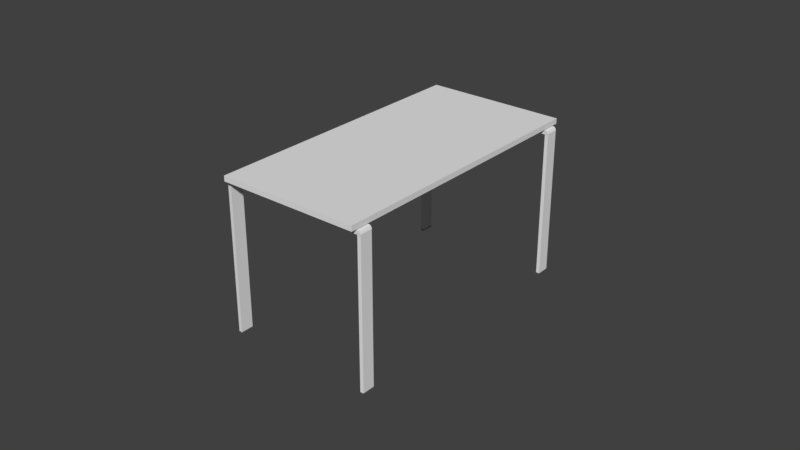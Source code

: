 # Source: table_rectangular_high_visual.blend  (saved by Blender 2.79.0; exported with 4.5.12 LTS)
import bpy
from mathutils import Matrix  # noqa: F401  (used for matrix-valued properties, if any)

bpy.ops.wm.read_factory_settings(use_empty=True)
scene = bpy.context.scene
scene.name = 'Scene'

# ---- collections
col_collection_1 = bpy.data.collections.new('Collection 1'); scene.collection.children.link(col_collection_1)

# ---- materials (node trees are filled in below, after node groups)
mat_material_007 = bpy.data.materials.new('Material.007')
mat_material_007.alpha_threshold = 0.0
mat_material_007.use_transparent_shadow = False
mat_material_007.diffuse_color = (0.8148, 0.8148, 0.8148, 1.0)
mat_material_007.specular_color = (0.8148, 0.8148, 0.8148)
mat_material_007.roughness = 0.5
mat_material_006 = bpy.data.materials.new('Material.006')
mat_material_006.alpha_threshold = 0.0
mat_material_006.use_transparent_shadow = False
mat_material_006.diffuse_color = (0.1195, 0.1195, 0.1195, 1.0)
mat_material_006.roughness = 0.5
mat_material_008 = bpy.data.materials.new('Material.008')
mat_material_008.alpha_threshold = 0.0
mat_material_008.use_transparent_shadow = False
mat_material_008.diffuse_color = (0.8148, 0.8148, 0.8148, 1.0)
mat_material_008.specular_color = (0.8148, 0.8148, 0.8148)
mat_material_008.roughness = 0.5

# ---- material node trees

# ---- world
world_world = bpy.data.worlds.new('World'); scene.world = world_world
world_world.color = (0.05088, 0.05088, 0.05088)
world_world.use_sun_shadow = False
world_world.sun_shadow_jitter_overblur = 0.0
world_world.cycles.sampling_method = 'MANUAL'

# ---- meshes
me_circle_000 = bpy.data.meshes.new('Circle.000')
me_circle_000.from_pydata([(-43.79, 43.87, 14.56), (-39.55, 39.62, 14.56), (-39.56, 39.62, 12.51), (-43.8, 43.87, 12.51), (-66.47, 21.22, 14.56), (-62.24, 16.97, 14.56), (-62.29, 17.01, 12.5), (-66.44, 21.17, 12.5), (-67.14, 20.56, 14.39), (-62.9, 16.31, 14.39), (-63.43, 15.94, -59.47), (-67.5, 20.03, 12.5), (-67.41, 20.28, 13.67), (-63.18, 16.03, 13.67), (-67.5, 20.03, -59.47), (-66.44, 21.17, -59.47), (-67.59, 20.11, 12.98), (-63.35, 15.86, 12.98), (-63.43, 15.94, 12.5), (-62.29, 17.01, -59.47), (-39.56, 39.63, 14.56), (-43.8, 43.87, 14.56), (-43.79, 43.87, 12.51), (-39.55, 39.63, 12.51), (-16.88, 62.27, 14.56), (-21.11, 66.52, 14.56), (-21.06, 66.48, 12.5), (-16.91, 62.32, 12.5), (-16.21, 62.94, 14.39), (-20.45, 67.18, 14.39), (-19.92, 67.55, -59.47), (-15.85, 63.47, 12.5), (-15.94, 63.21, 13.67), (-20.17, 67.46, 13.67), (-15.85, 63.47, -59.47), (-16.91, 62.32, -59.47), (-15.76, 63.39, 12.98), (-20.0, 67.63, 12.98), (-19.92, 67.55, 12.5), (-21.06, 66.48, -59.47), (39.33, -39.4, 14.56), (43.57, -43.65, 14.56), (43.56, -43.64, 12.51), (39.33, -39.4, 12.51), (16.65, -62.05, 14.56), (20.89, -66.29, 14.56), (20.84, -66.26, 12.5), (16.68, -62.09, 12.5), (15.99, -62.71, 14.39), (20.23, -66.96, 14.39), (19.7, -67.32, -59.47), (15.62, -63.24, 12.5), (15.71, -62.99, 13.67), (19.95, -67.23, 13.67), (15.62, -63.24, -59.47), (16.68, -62.09, -59.47), (15.54, -63.16, 12.98), (19.78, -67.4, 12.98), (19.7, -67.32, 12.5), (20.84, -66.26, -59.47), (43.57, -43.64, 14.56), (39.33, -39.39, 14.56), (39.33, -39.39, 12.51), (43.57, -43.64, 12.51), (66.25, -20.99, 14.56), (62.01, -16.74, 14.56), (62.06, -16.78, 12.5), (66.22, -20.94, 12.5), (66.91, -20.33, 14.39), (62.67, -16.08, 14.39), (63.2, -15.72, -59.47), (67.28, -19.8, 12.5), (67.19, -20.05, 13.67), (62.95, -15.81, 13.67), (67.28, -19.8, -59.47), (66.22, -20.94, -59.47), (67.36, -19.88, 12.98), (63.12, -15.63, 12.98), (63.2, -15.72, 12.5), (62.06, -16.78, -59.47), (19.7, -67.32, -59.49), (15.62, -63.24, -59.49), (16.68, -62.09, -59.49), (20.84, -66.26, -59.49), (19.74, -67.39, -59.54), (15.55, -63.19, -59.54), (16.63, -62.02, -59.54), (20.91, -66.31, -59.54), (19.74, -67.39, -59.99), (15.55, -63.19, -59.99), (16.63, -62.02, -59.99), (20.91, -66.31, -59.99), (18.07, -64.86, -59.99), (63.2, -15.72, -59.49), (67.28, -19.8, -59.49), (66.22, -20.94, -59.49), (62.06, -16.78, -59.49), (63.15, -15.64, -59.54), (67.35, -19.85, -59.54), (66.27, -21.02, -59.54), (61.99, -16.73, -59.54), (63.15, -15.64, -59.99), (67.35, -19.85, -59.99), (66.27, -21.02, -59.99), (61.99, -16.73, -59.99), (64.83, -18.17, -59.99), (-63.43, 15.94, -59.49), (-67.5, 20.03, -59.49), (-66.44, 21.17, -59.49), (-62.29, 17.01, -59.49), (-63.38, 15.87, -59.54), (-67.58, 20.07, -59.54), (-66.49, 21.25, -59.54), (-62.21, 16.96, -59.54), (-63.38, 15.87, -59.99), (-67.58, 20.07, -59.99), (-66.49, 21.25, -59.99), (-62.21, 16.96, -59.99), (-65.05, 18.4, -59.99), (-19.92, 67.55, -59.49), (-15.85, 63.47, -59.49), (-16.91, 62.32, -59.49), (-21.06, 66.48, -59.49), (-19.97, 67.62, -59.54), (-15.77, 63.42, -59.54), (-16.86, 62.25, -59.54), (-21.14, 66.53, -59.54), (-19.97, 67.62, -59.99), (-15.77, 63.42, -59.99), (-16.86, 62.25, -59.99), (-21.14, 66.53, -59.99), (-18.3, 65.09, -59.99), (-22.75, 68.29, 15.0), (68.32, -22.94, 15.0), (22.83, -68.37, 15.0), (-68.24, 22.85, 15.0), (-22.75, 68.29, 17.61), (68.32, -22.94, 17.61), (22.83, -68.37, 17.61), (-68.24, 22.85, 17.61)], [], [(3, 2, 6, 7), (1, 0, 4, 5), (0, 3, 7, 4), (2, 1, 5, 6), (4, 7, 8), (6, 5, 9), (16, 7, 11), (5, 4, 8, 9), (6, 9, 13), (17, 16, 11, 18), (9, 8, 12, 13), (8, 7, 12), (6, 18, 10, 19), (13, 12, 16, 17), (12, 7, 16), (6, 13, 17), (6, 17, 18), (7, 6, 19, 15), (18, 11, 14, 10), (11, 7, 15, 14), (23, 22, 26, 27), (21, 20, 24, 25), (20, 23, 27, 24), (22, 21, 25, 26), (24, 27, 28), (26, 25, 29), (36, 27, 31), (25, 24, 28, 29), (26, 29, 33), (37, 36, 31, 38), (29, 28, 32, 33), (28, 27, 32), (26, 38, 30, 39), (33, 32, 36, 37), (32, 27, 36), (26, 33, 37), (26, 37, 38), (27, 26, 39, 35), (38, 31, 34, 30), (31, 27, 35, 34), (43, 42, 46, 47), (41, 40, 44, 45), (40, 43, 47, 44), (42, 41, 45, 46), (44, 47, 48), (46, 45, 49), (56, 47, 51), (45, 44, 48, 49), (46, 49, 53), (57, 56, 51, 58), (49, 48, 52, 53), (48, 47, 52), (46, 58, 50, 59), (53, 52, 56, 57), (52, 47, 56), (46, 53, 57), (46, 57, 58), (47, 46, 59, 55), (58, 51, 54, 50), (51, 47, 55, 54), (63, 62, 66, 67), (61, 60, 64, 65), (60, 63, 67, 64), (62, 61, 65, 66), (64, 67, 68), (66, 65, 69), (76, 67, 71), (65, 64, 68, 69), (66, 69, 73), (77, 76, 71, 78), (69, 68, 72, 73), (68, 67, 72), (66, 78, 70, 79), (73, 72, 76, 77), (72, 67, 76), (66, 73, 77), (66, 77, 78), (67, 66, 79, 75), (78, 71, 74, 70), (71, 67, 75, 74), (83, 80, 84, 87), (82, 83, 87, 86), (81, 82, 86, 85), (80, 81, 85, 84), (85, 86, 90, 89), (86, 87, 91, 90), (84, 85, 89, 88), (87, 84, 88, 91), (90, 91, 92), (89, 90, 92), (91, 88, 92), (88, 89, 92), (96, 93, 97, 100), (95, 96, 100, 99), (94, 95, 99, 98), (93, 94, 98, 97), (98, 99, 103, 102), (99, 100, 104, 103), (97, 98, 102, 101), (100, 97, 101, 104), (103, 104, 105), (102, 103, 105), (104, 101, 105), (101, 102, 105), (109, 106, 110, 113), (108, 109, 113, 112), (107, 108, 112, 111), (106, 107, 111, 110), (111, 112, 116, 115), (112, 113, 117, 116), (110, 111, 115, 114), (113, 110, 114, 117), (116, 117, 118), (115, 116, 118), (117, 114, 118), (114, 115, 118), (122, 119, 123, 126), (121, 122, 126, 125), (120, 121, 125, 124), (119, 120, 124, 123), (124, 125, 129, 128), (125, 126, 130, 129), (123, 124, 128, 127), (126, 123, 127, 130), (129, 130, 131), (128, 129, 131), (130, 127, 131), (127, 128, 131), (132, 133, 134, 135), (136, 139, 138, 137), (132, 136, 137, 133), (133, 137, 138, 134), (134, 138, 139, 135), (136, 132, 135, 139)])
me_circle_000.polygons.foreach_set('material_index', [0, 0, 0, 0, 0, 0, 0, 0, 0, 0, 0, 0, 0, 0, 0, 0, 0, 0, 0, 0, 0, 0, 0, 0, 0, 0, 0, 0, 0, 0, 0, 0, 0, 0, 0, 0, 0, 0, 0, 0, 0, 0, 0, 0, 0, 0, 0, 0, 0, 0, 0, 0, 0, 0, 0, 0, 0, 0, 0, 0, 0, 0, 0, 0, 0, 0, 0, 0, 0, 0, 0, 0, 0, 0, 0, 0, 0, 0, 0, 0, 1, 1, 1, 1, 1, 1, 1, 1, 1, 1, 1, 1, 1, 1, 1, 1, 1, 1, 1, 1, 1, 1, 1, 1, 1, 1, 1, 1, 1, 1, 1, 1, 1, 1, 1, 1, 1, 1, 1, 1, 1, 1, 1, 1, 1, 1, 1, 1, 2, 2, 2, 2, 2, 2])
me_circle_000.materials.append(mat_material_007)
me_circle_000.materials.append(mat_material_006)
me_circle_000.materials.append(mat_material_008)
me_circle_000.use_remesh_preserve_volume = False
me_circle_000.use_remesh_preserve_attributes = False
me_circle_000.use_mirror_vertex_groups = False
me_circle_000.update()

# ---- objects
ob_circle_000 = bpy.data.objects.new('Circle.000', me_circle_000)

# ---- transforms, parenting, visibility, modifiers, constraints
ob_circle_000.location = (0.0001693, 0.06427, 5.361)
ob_circle_000.rotation_euler = (0.0, -0.0, -0.7847)
ob_circle_000.scale = (1.089, 1.089, 1.0)
ob_circle_000.lineart.crease_threshold = 0.0

# ---- collection membership
col_collection_1.objects.link(ob_circle_000)

# ---- scene / render settings (as saved in the file)
scene.frame_start = 1; scene.frame_end = 250; scene.frame_set(1)
scene.render.engine = 'BLENDER_EEVEE_NEXT'
scene.render.resolution_percentage = 50
scene.render.dither_intensity = 0.0
scene.cycles.use_denoising = False
scene.cycles.samples = 128
scene.cycles.sampling_pattern = 'TABULATED_SOBOL'
scene.cycles.use_adaptive_sampling = False
scene.cycles.use_light_tree = False
scene.cycles.blur_glossy = 0.0
scene.cycles.sample_clamp_indirect = 0.0
scene.view_settings.view_transform = 'Standard'
scene.unit_settings.scale_length = 0.01
bpy.context.view_layer.update()

# ---- added for rendering (the .blend has no active camera and no usable light): camera, sun
cam_auto = bpy.data.cameras.new('AutoCamera')
cam_auto.lens = 50.0
cam_auto.sensor_width = 36.0
cam_auto.clip_end = 4992.07
ob_auto_camera = bpy.data.objects.new('AutoCamera', cam_auto)
scene.collection.objects.link(ob_auto_camera)
ob_auto_camera.location = (284.449, -341.339, 211.727)
ob_auto_camera.rotation_euler = (1.09748, -7.21219e-08, 0.694738)
scene.camera = ob_auto_camera
light_auto_sun = bpy.data.lights.new('AutoSun', 'SUN')
light_auto_sun.energy = 3.0
light_auto_sun.angle = 0.0523599
ob_auto_sun = bpy.data.objects.new('AutoSun', light_auto_sun)
scene.collection.objects.link(ob_auto_sun)
ob_auto_sun.rotation_euler = (0.872665, 0.174533, 0.523599)
bpy.context.view_layer.update()
